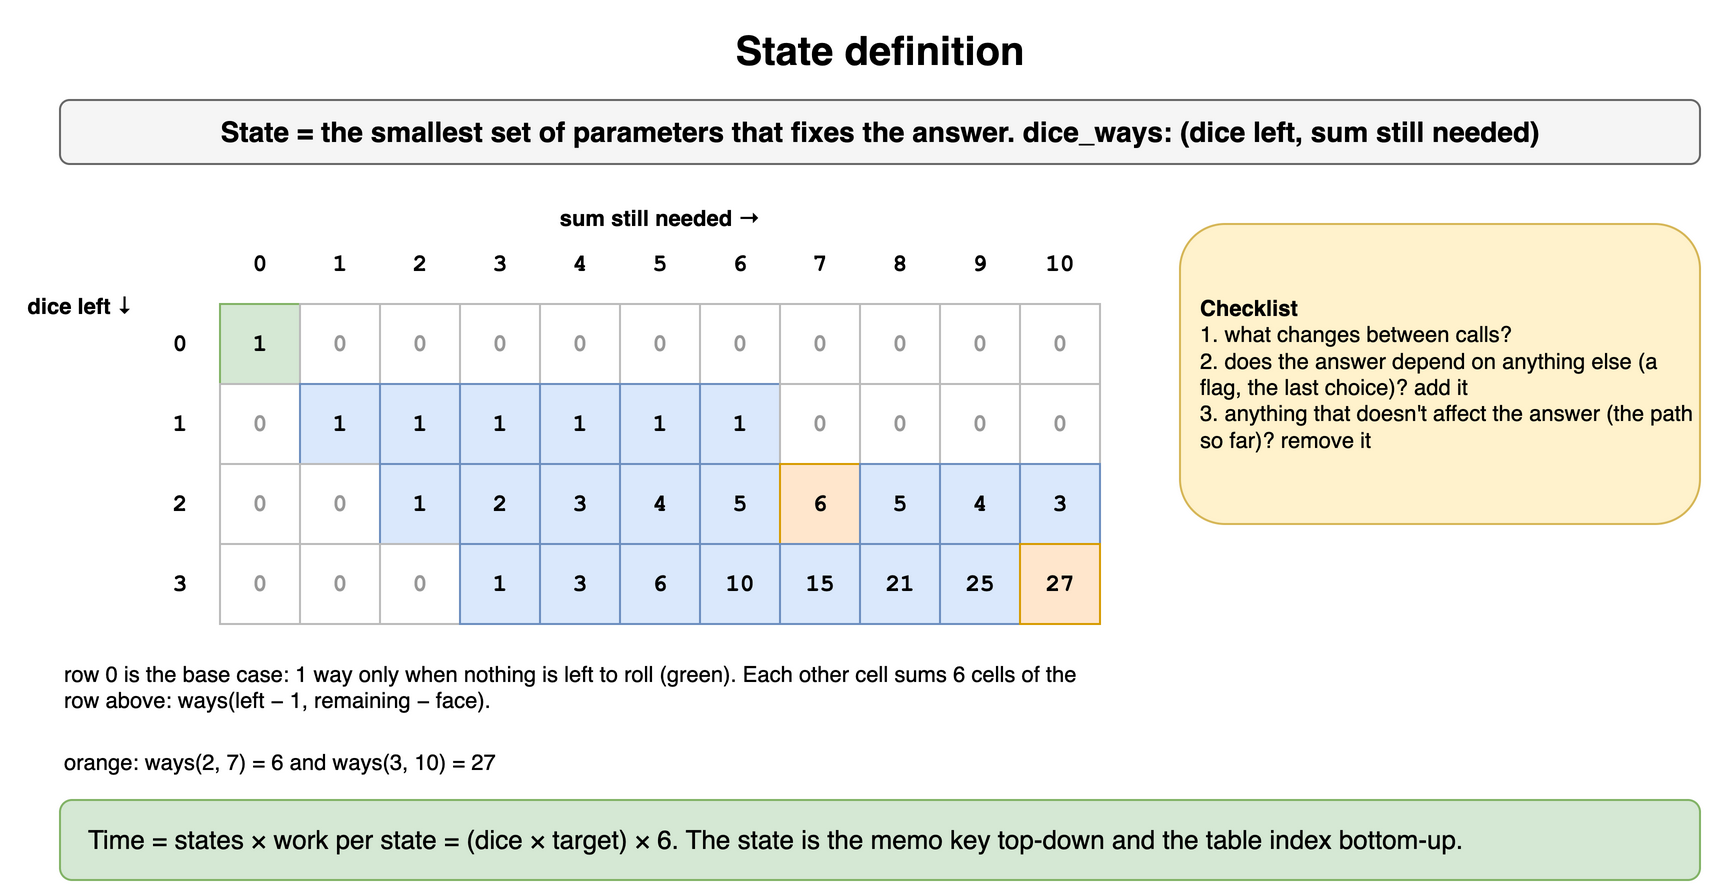

The diagram above was exported from draw.io. Its source (the exported page's mxGraphModel, read from the mxfile embedded in the PNG):
<mxGraphModel dx="900" dy="456" grid="1" gridSize="10" guides="1" tooltips="1" connect="1" arrows="1" fold="1" page="1" pageScale="1" pageWidth="900" pageHeight="456" math="0" shadow="0">
  <root>
    <mxCell id="0" />
    <mxCell id="1" parent="0" />
    <mxCell id="r121" value="State definition" style="text;html=1;align=center;verticalAlign=middle;whiteSpace=wrap;fontSize=20;fontStyle=1;" vertex="1" parent="1">
      <mxGeometry x="40" y="10" width="820" height="30" as="geometry" />
    </mxCell>
    <mxCell id="r122" value="State = the smallest set of parameters that fixes the answer. dice_ways: (dice left, sum still needed)" style="rounded=1;whiteSpace=wrap;html=1;fillColor=#f5f5f5;strokeColor=#666666;fontStyle=1;fontSize=14;" vertex="1" parent="1">
      <mxGeometry x="40" y="50" width="820" height="32" as="geometry" />
    </mxCell>
    <mxCell id="r123" value="sum still needed →" style="text;html=1;whiteSpace=wrap;fontSize=11;align=center;fontStyle=1;" vertex="1" parent="1">
      <mxGeometry x="120" y="96" width="440" height="16" as="geometry" />
    </mxCell>
    <mxCell id="r124" value="0" style="text;html=1;align=center;verticalAlign=middle;whiteSpace=wrap;fontStyle=1;fontSize=12;fontFamily=Courier New;" vertex="1" parent="1">
      <mxGeometry x="120" y="112" width="40" height="40" as="geometry" />
    </mxCell>
    <mxCell id="r125" value="1" style="text;html=1;align=center;verticalAlign=middle;whiteSpace=wrap;fontStyle=1;fontSize=12;fontFamily=Courier New;" vertex="1" parent="1">
      <mxGeometry x="160" y="112" width="40" height="40" as="geometry" />
    </mxCell>
    <mxCell id="r126" value="2" style="text;html=1;align=center;verticalAlign=middle;whiteSpace=wrap;fontStyle=1;fontSize=12;fontFamily=Courier New;" vertex="1" parent="1">
      <mxGeometry x="200" y="112" width="40" height="40" as="geometry" />
    </mxCell>
    <mxCell id="r127" value="3" style="text;html=1;align=center;verticalAlign=middle;whiteSpace=wrap;fontStyle=1;fontSize=12;fontFamily=Courier New;" vertex="1" parent="1">
      <mxGeometry x="240" y="112" width="40" height="40" as="geometry" />
    </mxCell>
    <mxCell id="r128" value="4" style="text;html=1;align=center;verticalAlign=middle;whiteSpace=wrap;fontStyle=1;fontSize=12;fontFamily=Courier New;" vertex="1" parent="1">
      <mxGeometry x="280" y="112" width="40" height="40" as="geometry" />
    </mxCell>
    <mxCell id="r129" value="5" style="text;html=1;align=center;verticalAlign=middle;whiteSpace=wrap;fontStyle=1;fontSize=12;fontFamily=Courier New;" vertex="1" parent="1">
      <mxGeometry x="320" y="112" width="40" height="40" as="geometry" />
    </mxCell>
    <mxCell id="r1210" value="6" style="text;html=1;align=center;verticalAlign=middle;whiteSpace=wrap;fontStyle=1;fontSize=12;fontFamily=Courier New;" vertex="1" parent="1">
      <mxGeometry x="360" y="112" width="40" height="40" as="geometry" />
    </mxCell>
    <mxCell id="r1211" value="7" style="text;html=1;align=center;verticalAlign=middle;whiteSpace=wrap;fontStyle=1;fontSize=12;fontFamily=Courier New;" vertex="1" parent="1">
      <mxGeometry x="400" y="112" width="40" height="40" as="geometry" />
    </mxCell>
    <mxCell id="r1212" value="8" style="text;html=1;align=center;verticalAlign=middle;whiteSpace=wrap;fontStyle=1;fontSize=12;fontFamily=Courier New;" vertex="1" parent="1">
      <mxGeometry x="440" y="112" width="40" height="40" as="geometry" />
    </mxCell>
    <mxCell id="r1213" value="9" style="text;html=1;align=center;verticalAlign=middle;whiteSpace=wrap;fontStyle=1;fontSize=12;fontFamily=Courier New;" vertex="1" parent="1">
      <mxGeometry x="480" y="112" width="40" height="40" as="geometry" />
    </mxCell>
    <mxCell id="r1214" value="10" style="text;html=1;align=center;verticalAlign=middle;whiteSpace=wrap;fontStyle=1;fontSize=12;fontFamily=Courier New;" vertex="1" parent="1">
      <mxGeometry x="520" y="112" width="40" height="40" as="geometry" />
    </mxCell>
    <mxCell id="r1215" value="0" style="text;html=1;align=center;verticalAlign=middle;whiteSpace=wrap;fontStyle=1;fontSize=12;fontFamily=Courier New;" vertex="1" parent="1">
      <mxGeometry x="80" y="152" width="40" height="40" as="geometry" />
    </mxCell>
    <mxCell id="r1216" value="1" style="text;html=1;align=center;verticalAlign=middle;whiteSpace=wrap;fontStyle=1;fontSize=12;fontFamily=Courier New;" vertex="1" parent="1">
      <mxGeometry x="80" y="192" width="40" height="40" as="geometry" />
    </mxCell>
    <mxCell id="r1217" value="2" style="text;html=1;align=center;verticalAlign=middle;whiteSpace=wrap;fontStyle=1;fontSize=12;fontFamily=Courier New;" vertex="1" parent="1">
      <mxGeometry x="80" y="232" width="40" height="40" as="geometry" />
    </mxCell>
    <mxCell id="r1218" value="3" style="text;html=1;align=center;verticalAlign=middle;whiteSpace=wrap;fontStyle=1;fontSize=12;fontFamily=Courier New;" vertex="1" parent="1">
      <mxGeometry x="80" y="272" width="40" height="40" as="geometry" />
    </mxCell>
    <mxCell id="r1219" value="1" style="rounded=0;whiteSpace=wrap;html=1;fontStyle=1;fontSize=14;fillColor=#d5e8d4;strokeColor=#82b366;fontFamily=Courier New;fontSize=12;" vertex="1" parent="1">
      <mxGeometry x="120" y="152" width="40" height="40" as="geometry" />
    </mxCell>
    <mxCell id="r1220" value="0" style="rounded=0;whiteSpace=wrap;html=1;fontFamily=Courier New;fontStyle=1;fontSize=13;fillColor=#ffffff;strokeColor=#bbbbbb;fontColor=#999999;fontFamily=Courier New;fontSize=12;" vertex="1" parent="1">
      <mxGeometry x="160" y="152" width="40" height="40" as="geometry" />
    </mxCell>
    <mxCell id="r1221" value="0" style="rounded=0;whiteSpace=wrap;html=1;fontFamily=Courier New;fontStyle=1;fontSize=13;fillColor=#ffffff;strokeColor=#bbbbbb;fontColor=#999999;fontFamily=Courier New;fontSize=12;" vertex="1" parent="1">
      <mxGeometry x="200" y="152" width="40" height="40" as="geometry" />
    </mxCell>
    <mxCell id="r1222" value="0" style="rounded=0;whiteSpace=wrap;html=1;fontFamily=Courier New;fontStyle=1;fontSize=13;fillColor=#ffffff;strokeColor=#bbbbbb;fontColor=#999999;fontFamily=Courier New;fontSize=12;" vertex="1" parent="1">
      <mxGeometry x="240" y="152" width="40" height="40" as="geometry" />
    </mxCell>
    <mxCell id="r1223" value="0" style="rounded=0;whiteSpace=wrap;html=1;fontFamily=Courier New;fontStyle=1;fontSize=13;fillColor=#ffffff;strokeColor=#bbbbbb;fontColor=#999999;fontFamily=Courier New;fontSize=12;" vertex="1" parent="1">
      <mxGeometry x="280" y="152" width="40" height="40" as="geometry" />
    </mxCell>
    <mxCell id="r1224" value="0" style="rounded=0;whiteSpace=wrap;html=1;fontFamily=Courier New;fontStyle=1;fontSize=13;fillColor=#ffffff;strokeColor=#bbbbbb;fontColor=#999999;fontFamily=Courier New;fontSize=12;" vertex="1" parent="1">
      <mxGeometry x="320" y="152" width="40" height="40" as="geometry" />
    </mxCell>
    <mxCell id="r1225" value="0" style="rounded=0;whiteSpace=wrap;html=1;fontFamily=Courier New;fontStyle=1;fontSize=13;fillColor=#ffffff;strokeColor=#bbbbbb;fontColor=#999999;fontFamily=Courier New;fontSize=12;" vertex="1" parent="1">
      <mxGeometry x="360" y="152" width="40" height="40" as="geometry" />
    </mxCell>
    <mxCell id="r1226" value="0" style="rounded=0;whiteSpace=wrap;html=1;fontFamily=Courier New;fontStyle=1;fontSize=13;fillColor=#ffffff;strokeColor=#bbbbbb;fontColor=#999999;fontFamily=Courier New;fontSize=12;" vertex="1" parent="1">
      <mxGeometry x="400" y="152" width="40" height="40" as="geometry" />
    </mxCell>
    <mxCell id="r1227" value="0" style="rounded=0;whiteSpace=wrap;html=1;fontFamily=Courier New;fontStyle=1;fontSize=13;fillColor=#ffffff;strokeColor=#bbbbbb;fontColor=#999999;fontFamily=Courier New;fontSize=12;" vertex="1" parent="1">
      <mxGeometry x="440" y="152" width="40" height="40" as="geometry" />
    </mxCell>
    <mxCell id="r1228" value="0" style="rounded=0;whiteSpace=wrap;html=1;fontFamily=Courier New;fontStyle=1;fontSize=13;fillColor=#ffffff;strokeColor=#bbbbbb;fontColor=#999999;fontFamily=Courier New;fontSize=12;" vertex="1" parent="1">
      <mxGeometry x="480" y="152" width="40" height="40" as="geometry" />
    </mxCell>
    <mxCell id="r1229" value="0" style="rounded=0;whiteSpace=wrap;html=1;fontFamily=Courier New;fontStyle=1;fontSize=13;fillColor=#ffffff;strokeColor=#bbbbbb;fontColor=#999999;fontFamily=Courier New;fontSize=12;" vertex="1" parent="1">
      <mxGeometry x="520" y="152" width="40" height="40" as="geometry" />
    </mxCell>
    <mxCell id="r1230" value="0" style="rounded=0;whiteSpace=wrap;html=1;fontFamily=Courier New;fontStyle=1;fontSize=13;fillColor=#ffffff;strokeColor=#bbbbbb;fontColor=#999999;fontFamily=Courier New;fontSize=12;" vertex="1" parent="1">
      <mxGeometry x="120" y="192" width="40" height="40" as="geometry" />
    </mxCell>
    <mxCell id="r1231" value="1" style="rounded=0;whiteSpace=wrap;html=1;fontStyle=1;fontSize=14;fillColor=#dae8fc;strokeColor=#6c8ebf;fontFamily=Courier New;fontSize=12;" vertex="1" parent="1">
      <mxGeometry x="160" y="192" width="40" height="40" as="geometry" />
    </mxCell>
    <mxCell id="r1232" value="1" style="rounded=0;whiteSpace=wrap;html=1;fontStyle=1;fontSize=14;fillColor=#dae8fc;strokeColor=#6c8ebf;fontFamily=Courier New;fontSize=12;" vertex="1" parent="1">
      <mxGeometry x="200" y="192" width="40" height="40" as="geometry" />
    </mxCell>
    <mxCell id="r1233" value="1" style="rounded=0;whiteSpace=wrap;html=1;fontStyle=1;fontSize=14;fillColor=#dae8fc;strokeColor=#6c8ebf;fontFamily=Courier New;fontSize=12;" vertex="1" parent="1">
      <mxGeometry x="240" y="192" width="40" height="40" as="geometry" />
    </mxCell>
    <mxCell id="r1234" value="1" style="rounded=0;whiteSpace=wrap;html=1;fontStyle=1;fontSize=14;fillColor=#dae8fc;strokeColor=#6c8ebf;fontFamily=Courier New;fontSize=12;" vertex="1" parent="1">
      <mxGeometry x="280" y="192" width="40" height="40" as="geometry" />
    </mxCell>
    <mxCell id="r1235" value="1" style="rounded=0;whiteSpace=wrap;html=1;fontStyle=1;fontSize=14;fillColor=#dae8fc;strokeColor=#6c8ebf;fontFamily=Courier New;fontSize=12;" vertex="1" parent="1">
      <mxGeometry x="320" y="192" width="40" height="40" as="geometry" />
    </mxCell>
    <mxCell id="r1236" value="1" style="rounded=0;whiteSpace=wrap;html=1;fontStyle=1;fontSize=14;fillColor=#dae8fc;strokeColor=#6c8ebf;fontFamily=Courier New;fontSize=12;" vertex="1" parent="1">
      <mxGeometry x="360" y="192" width="40" height="40" as="geometry" />
    </mxCell>
    <mxCell id="r1237" value="0" style="rounded=0;whiteSpace=wrap;html=1;fontFamily=Courier New;fontStyle=1;fontSize=13;fillColor=#ffffff;strokeColor=#bbbbbb;fontColor=#999999;fontFamily=Courier New;fontSize=12;" vertex="1" parent="1">
      <mxGeometry x="400" y="192" width="40" height="40" as="geometry" />
    </mxCell>
    <mxCell id="r1238" value="0" style="rounded=0;whiteSpace=wrap;html=1;fontFamily=Courier New;fontStyle=1;fontSize=13;fillColor=#ffffff;strokeColor=#bbbbbb;fontColor=#999999;fontFamily=Courier New;fontSize=12;" vertex="1" parent="1">
      <mxGeometry x="440" y="192" width="40" height="40" as="geometry" />
    </mxCell>
    <mxCell id="r1239" value="0" style="rounded=0;whiteSpace=wrap;html=1;fontFamily=Courier New;fontStyle=1;fontSize=13;fillColor=#ffffff;strokeColor=#bbbbbb;fontColor=#999999;fontFamily=Courier New;fontSize=12;" vertex="1" parent="1">
      <mxGeometry x="480" y="192" width="40" height="40" as="geometry" />
    </mxCell>
    <mxCell id="r1240" value="0" style="rounded=0;whiteSpace=wrap;html=1;fontFamily=Courier New;fontStyle=1;fontSize=13;fillColor=#ffffff;strokeColor=#bbbbbb;fontColor=#999999;fontFamily=Courier New;fontSize=12;" vertex="1" parent="1">
      <mxGeometry x="520" y="192" width="40" height="40" as="geometry" />
    </mxCell>
    <mxCell id="r1241" value="0" style="rounded=0;whiteSpace=wrap;html=1;fontFamily=Courier New;fontStyle=1;fontSize=13;fillColor=#ffffff;strokeColor=#bbbbbb;fontColor=#999999;fontFamily=Courier New;fontSize=12;" vertex="1" parent="1">
      <mxGeometry x="120" y="232" width="40" height="40" as="geometry" />
    </mxCell>
    <mxCell id="r1242" value="0" style="rounded=0;whiteSpace=wrap;html=1;fontFamily=Courier New;fontStyle=1;fontSize=13;fillColor=#ffffff;strokeColor=#bbbbbb;fontColor=#999999;fontFamily=Courier New;fontSize=12;" vertex="1" parent="1">
      <mxGeometry x="160" y="232" width="40" height="40" as="geometry" />
    </mxCell>
    <mxCell id="r1243" value="1" style="rounded=0;whiteSpace=wrap;html=1;fontStyle=1;fontSize=14;fillColor=#dae8fc;strokeColor=#6c8ebf;fontFamily=Courier New;fontSize=12;" vertex="1" parent="1">
      <mxGeometry x="200" y="232" width="40" height="40" as="geometry" />
    </mxCell>
    <mxCell id="r1244" value="2" style="rounded=0;whiteSpace=wrap;html=1;fontStyle=1;fontSize=14;fillColor=#dae8fc;strokeColor=#6c8ebf;fontFamily=Courier New;fontSize=12;" vertex="1" parent="1">
      <mxGeometry x="240" y="232" width="40" height="40" as="geometry" />
    </mxCell>
    <mxCell id="r1245" value="3" style="rounded=0;whiteSpace=wrap;html=1;fontStyle=1;fontSize=14;fillColor=#dae8fc;strokeColor=#6c8ebf;fontFamily=Courier New;fontSize=12;" vertex="1" parent="1">
      <mxGeometry x="280" y="232" width="40" height="40" as="geometry" />
    </mxCell>
    <mxCell id="r1246" value="4" style="rounded=0;whiteSpace=wrap;html=1;fontStyle=1;fontSize=14;fillColor=#dae8fc;strokeColor=#6c8ebf;fontFamily=Courier New;fontSize=12;" vertex="1" parent="1">
      <mxGeometry x="320" y="232" width="40" height="40" as="geometry" />
    </mxCell>
    <mxCell id="r1247" value="5" style="rounded=0;whiteSpace=wrap;html=1;fontStyle=1;fontSize=14;fillColor=#dae8fc;strokeColor=#6c8ebf;fontFamily=Courier New;fontSize=12;" vertex="1" parent="1">
      <mxGeometry x="360" y="232" width="40" height="40" as="geometry" />
    </mxCell>
    <mxCell id="r1248" value="6" style="rounded=0;whiteSpace=wrap;html=1;fontStyle=1;fontSize=14;fillColor=#ffe6cc;strokeColor=#d79b00;fontFamily=Courier New;fontSize=12;" vertex="1" parent="1">
      <mxGeometry x="400" y="232" width="40" height="40" as="geometry" />
    </mxCell>
    <mxCell id="r1249" value="5" style="rounded=0;whiteSpace=wrap;html=1;fontStyle=1;fontSize=14;fillColor=#dae8fc;strokeColor=#6c8ebf;fontFamily=Courier New;fontSize=12;" vertex="1" parent="1">
      <mxGeometry x="440" y="232" width="40" height="40" as="geometry" />
    </mxCell>
    <mxCell id="r1250" value="4" style="rounded=0;whiteSpace=wrap;html=1;fontStyle=1;fontSize=14;fillColor=#dae8fc;strokeColor=#6c8ebf;fontFamily=Courier New;fontSize=12;" vertex="1" parent="1">
      <mxGeometry x="480" y="232" width="40" height="40" as="geometry" />
    </mxCell>
    <mxCell id="r1251" value="3" style="rounded=0;whiteSpace=wrap;html=1;fontStyle=1;fontSize=14;fillColor=#dae8fc;strokeColor=#6c8ebf;fontFamily=Courier New;fontSize=12;" vertex="1" parent="1">
      <mxGeometry x="520" y="232" width="40" height="40" as="geometry" />
    </mxCell>
    <mxCell id="r1252" value="0" style="rounded=0;whiteSpace=wrap;html=1;fontFamily=Courier New;fontStyle=1;fontSize=13;fillColor=#ffffff;strokeColor=#bbbbbb;fontColor=#999999;fontFamily=Courier New;fontSize=12;" vertex="1" parent="1">
      <mxGeometry x="120" y="272" width="40" height="40" as="geometry" />
    </mxCell>
    <mxCell id="r1253" value="0" style="rounded=0;whiteSpace=wrap;html=1;fontFamily=Courier New;fontStyle=1;fontSize=13;fillColor=#ffffff;strokeColor=#bbbbbb;fontColor=#999999;fontFamily=Courier New;fontSize=12;" vertex="1" parent="1">
      <mxGeometry x="160" y="272" width="40" height="40" as="geometry" />
    </mxCell>
    <mxCell id="r1254" value="0" style="rounded=0;whiteSpace=wrap;html=1;fontFamily=Courier New;fontStyle=1;fontSize=13;fillColor=#ffffff;strokeColor=#bbbbbb;fontColor=#999999;fontFamily=Courier New;fontSize=12;" vertex="1" parent="1">
      <mxGeometry x="200" y="272" width="40" height="40" as="geometry" />
    </mxCell>
    <mxCell id="r1255" value="1" style="rounded=0;whiteSpace=wrap;html=1;fontStyle=1;fontSize=14;fillColor=#dae8fc;strokeColor=#6c8ebf;fontFamily=Courier New;fontSize=12;" vertex="1" parent="1">
      <mxGeometry x="240" y="272" width="40" height="40" as="geometry" />
    </mxCell>
    <mxCell id="r1256" value="3" style="rounded=0;whiteSpace=wrap;html=1;fontStyle=1;fontSize=14;fillColor=#dae8fc;strokeColor=#6c8ebf;fontFamily=Courier New;fontSize=12;" vertex="1" parent="1">
      <mxGeometry x="280" y="272" width="40" height="40" as="geometry" />
    </mxCell>
    <mxCell id="r1257" value="6" style="rounded=0;whiteSpace=wrap;html=1;fontStyle=1;fontSize=14;fillColor=#dae8fc;strokeColor=#6c8ebf;fontFamily=Courier New;fontSize=12;" vertex="1" parent="1">
      <mxGeometry x="320" y="272" width="40" height="40" as="geometry" />
    </mxCell>
    <mxCell id="r1258" value="10" style="rounded=0;whiteSpace=wrap;html=1;fontStyle=1;fontSize=14;fillColor=#dae8fc;strokeColor=#6c8ebf;fontFamily=Courier New;fontSize=12;" vertex="1" parent="1">
      <mxGeometry x="360" y="272" width="40" height="40" as="geometry" />
    </mxCell>
    <mxCell id="r1259" value="15" style="rounded=0;whiteSpace=wrap;html=1;fontStyle=1;fontSize=14;fillColor=#dae8fc;strokeColor=#6c8ebf;fontFamily=Courier New;fontSize=12;" vertex="1" parent="1">
      <mxGeometry x="400" y="272" width="40" height="40" as="geometry" />
    </mxCell>
    <mxCell id="r1260" value="21" style="rounded=0;whiteSpace=wrap;html=1;fontStyle=1;fontSize=14;fillColor=#dae8fc;strokeColor=#6c8ebf;fontFamily=Courier New;fontSize=12;" vertex="1" parent="1">
      <mxGeometry x="440" y="272" width="40" height="40" as="geometry" />
    </mxCell>
    <mxCell id="r1261" value="25" style="rounded=0;whiteSpace=wrap;html=1;fontStyle=1;fontSize=14;fillColor=#dae8fc;strokeColor=#6c8ebf;fontFamily=Courier New;fontSize=12;" vertex="1" parent="1">
      <mxGeometry x="480" y="272" width="40" height="40" as="geometry" />
    </mxCell>
    <mxCell id="r1262" value="27" style="rounded=0;whiteSpace=wrap;html=1;fontStyle=1;fontSize=14;fillColor=#ffe6cc;strokeColor=#d79b00;fontFamily=Courier New;fontSize=12;" vertex="1" parent="1">
      <mxGeometry x="520" y="272" width="40" height="40" as="geometry" />
    </mxCell>
    <mxCell id="r1263" value="dice left ↓" style="text;html=1;whiteSpace=wrap;fontSize=11;align=center;fontStyle=1;" vertex="1" parent="1">
      <mxGeometry x="20" y="140" width="60" height="40" as="geometry" />
    </mxCell>
    <mxCell id="r1264" value="row 0 is the base case: 1 way only when nothing is left to roll (green). Each other cell sums 6 cells of the row above: ways(left − 1, remaining − face)." style="text;html=1;whiteSpace=wrap;fontSize=11;align=left;verticalAlign=top;" vertex="1" parent="1">
      <mxGeometry x="40" y="324" width="520" height="40" as="geometry" />
    </mxCell>
    <mxCell id="r1265" value="orange: ways(2, 7) = 6 and ways(3, 10) = 27" style="text;html=1;whiteSpace=wrap;fontSize=11;align=left;verticalAlign=top;" vertex="1" parent="1">
      <mxGeometry x="40" y="368" width="520" height="20" as="geometry" />
    </mxCell>
    <mxCell id="r1266" value="&lt;b&gt;Checklist&lt;/b&gt;&lt;br&gt;1. what changes between calls?&lt;br&gt;2. does the answer depend on anything else (a flag, the last choice)? add it&lt;br&gt;3. anything that doesn't affect the answer (the path so far)? remove it" style="rounded=1;whiteSpace=wrap;html=1;fillColor=#fff2cc;strokeColor=#d6b656;fontSize=11;align=left;spacingLeft=8;" vertex="1" parent="1">
      <mxGeometry x="600" y="112" width="260" height="150" as="geometry" />
    </mxCell>
    <mxCell id="r1267" value="Time = states × work per state = (dice × target) × 6. The state is the memo key top-down and the table index bottom-up." style="rounded=1;whiteSpace=wrap;html=1;fillColor=#d5e8d4;strokeColor=#82b366;fontSize=13;align=left;spacingLeft=12;" vertex="1" parent="1">
      <mxGeometry x="40" y="400" width="820" height="40" as="geometry" />
    </mxCell>
  </root>
</mxGraphModel>